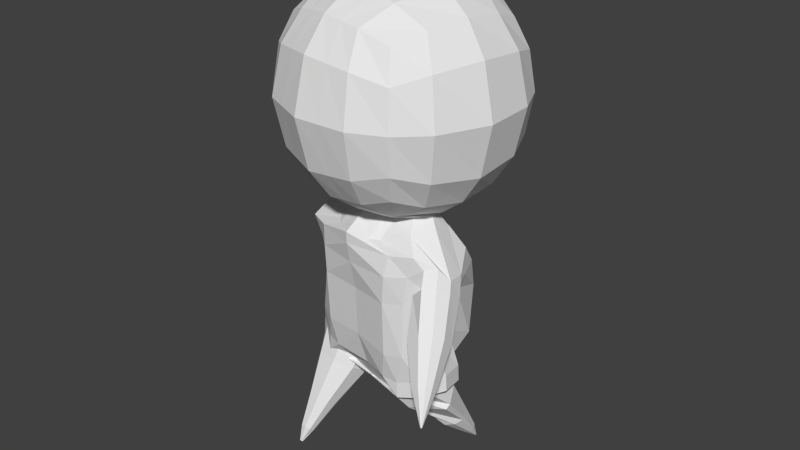 # Source: player2.blend  (saved by Blender 2.71.0; exported with 4.5.12 LTS)
import bpy
from mathutils import Matrix  # noqa: F401  (used for matrix-valued properties, if any)

bpy.ops.wm.read_factory_settings(use_empty=True)
scene = bpy.context.scene
scene.name = 'Scene'

# ---- collections
col_collection_1 = bpy.data.collections.new('Collection 1'); scene.collection.children.link(col_collection_1)

# ---- world
world_world = bpy.data.worlds.new('World'); scene.world = world_world
world_world.color = (0.05088, 0.05088, 0.05088)
world_world.use_sun_shadow = False
world_world.sun_shadow_jitter_overblur = 0.0
world_world.cycles.sampling_method = 'MANUAL'
world_world.cycles.sample_map_resolution = 256

# ---- meshes
me_cylinder_001 = bpy.data.meshes.new('Cylinder.001')
me_cylinder_001.from_pydata([(-0.6433, -0.3148, 1.697), (-0.4194, 0.8178, 1.697), (-0.6433, -0.3148, 2.852), (-0.4194, 0.8178, 2.852), (-0.7934, -0.4154, 2.275), (-0.6567, 0.2763, 2.98), (-0.52, 0.968, 2.275), (-0.6567, 0.2763, 1.57), (-0.9397, 0.3322, 2.275), (-0.3658, -0.741, 2.275), (-0.4203, -0.4485, 2.94), (-0.7466, -0.384, 1.942), (-0.5531, 0.5949, 2.94), (-0.4886, 0.9212, 1.942), (-0.6821, -0.05774, 1.609), (-0.1623, 0.8567, 1.609), (-0.7466, -0.384, 2.607), (-0.4203, -0.4485, 1.609), (-0.6821, -0.05774, 2.94), (-0.4886, 0.9212, 2.607), (-0.5531, 0.5949, 1.609), (-0.1623, 0.8567, 2.94), (-0.5739, -0.6469, 2.275), (-0.8377, 0.3121, 1.83), (-0.8377, 0.3121, 2.719), (-0.924, -0.1243, 2.275), (-0.7515, 0.7484, 2.275), (-0.2289, 1.099, 2.275), (-0.4141, 0.2215, 1.389), (-0.4014, 0.2258, 3.164), (-0.5213, -0.579, 1.868), (-0.6836, 0.6959, 1.868), (-0.4425, -0.1803, 1.462), (-0.5213, -0.579, 2.681), (-0.8412, -0.1015, 1.868), (-0.8412, -0.1015, 2.681), (-0.6836, 0.6959, 2.681), (-0.2061, 1.016, 1.868), (-0.2061, 1.016, 2.681), (-0.2849, 0.6171, 1.462), (-0.2849, 0.6171, 3.087), (-0.4425, -0.1803, 3.087), (-0.496, -0.441, -0.8646), (-0.4015, -0.2571, -0.6452), (-0.5013, -0.4811, -0.8413), (-0.4126, -0.3412, -0.5961), (-0.5375, -0.5039, -0.8226), (-0.4887, -0.389, -0.557), (-0.5835, -0.4961, -0.8197), (-0.5851, -0.3726, -0.5508), (-0.6122, -0.4622, -0.8341), (-0.6454, -0.3016, -0.5811), (-0.6069, -0.4221, -0.8575), (-0.6342, -0.2175, -0.6301), (-0.5706, -0.3993, -0.8761), (-0.5582, -0.1696, -0.6692), (-0.5247, -0.4072, -0.8791), (-0.4618, -0.186, -0.6754), (-0.5615, -0.5244, -0.9752), (-0.5625, -0.5321, -0.9707), (-0.5695, -0.5365, -0.9671), (-0.5784, -0.535, -0.9665), (-0.584, -0.5285, -0.9693), (-0.583, -0.5207, -0.9738), (-0.5759, -0.5163, -0.9774), (-0.5671, -0.5178, -0.978), (-0.2669, 0.009321, -0.3709), (-0.2872, -0.1443, -0.2813), (-0.4262, -0.2317, -0.2099), (-0.6023, -0.2017, -0.1985), (-0.7124, -0.07195, -0.2538), (-0.4171, 0.167, -0.3384), (-0.3035, 0.07535, -0.3559), (-0.3368, -0.02246, -0.3664), (-0.282, 0.02222, -0.1971), (-0.2096, -0.03787, -0.06061), (-0.3773, -0.1292, 0.04711), (-0.5955, -0.1083, 0.04079), (-0.7363, 0.01269, -0.07588), (-0.5007, -0.1931, -0.144), (-0.6737, -0.07335, -0.08251), (-0.7128, 0.1408, -0.05703), (-0.5952, 0.3239, -0.08248), (-0.3896, 0.369, -0.144), (-0.49, -0.193, -0.003636), (-0.6635, -0.07494, 0.0583), (-0.7039, 0.139, 0.0838), (-0.5863, 0.3222, 0.05832), (-0.3808, 0.3672, -0.003215), (-0.5641, -0.1754, 0.2585), (-0.6169, -0.03643, 0.3622), (-0.6011, 0.1858, 0.4209), (-0.5251, 0.3541, 0.4162), (-0.4458, 0.5016, 0.2484), (-0.6428, -0.174, 1.101), (-0.7617, 0.03911, 1.015), (-0.8219, 0.1675, 1.02), (-0.7269, 0.2704, 1.13), (-0.524, 0.3782, 1.153), (-0.3012, -0.2325, 1.211), (-0.5079, -0.1221, 1.275), (-0.545, 0.092, 1.303), (-0.4125, 0.2775, 1.284), (-0.1982, 0.3251, 1.221), (-0.2807, -0.09245, 1.354), (-0.405, -0.01146, 1.387), (-0.4383, 0.1279, 1.386), (-0.3533, 0.2463, 1.35), (-0.2084, 0.2732, 1.296), (-0.584, -0.1595, 0.9431), (-0.4584, 0.4949, 0.9669), (-0.6674, 0.3448, 1.042), (-0.8427, 0.1228, 0.8836), (-0.703, -0.01826, 0.9404), (-0.5407, -0.1531, 0.7074), (-0.4409, 0.54, 0.7194), (-0.649, 0.2897, 0.8716), (-0.6893, 0.1812, 0.8011), (-0.6721, 0.004958, 0.8452), (-0.5002, -0.4377, -0.877), (-0.411, -0.2397, -0.6645), (-0.5611, -0.5312, -0.9825), (-0.2938, 0.04724, -0.3991), (-0.3339, -0.1547, -0.1911), (-0.3133, -0.09677, -0.2045), (-0.3471, -0.2487, -0.00927), (-0.4111, -0.2706, 0.2424), (-0.4514, -0.2716, 1.113), (-0.2298, -0.3065, 1.205), (-0.2036, -0.1505, 1.352), (-0.4316, -0.2891, 0.9367), (-0.4166, -0.2905, 0.6962), (-0.8687, 0.2127, 0.9524), (-0.8119, 0.349, 1.016), (-0.7162, 0.4221, 0.9888), (-0.7759, 0.07076, 0.8094), (-0.6168, 0.3815, 0.8672), (-0.6178, 0.2599, 0.7735), (-0.6692, 0.1099, 0.7493), (-0.9846, 0.3186, 0.6282), (-1.007, 0.3952, 0.6868), (-0.9569, 0.5121, 0.7391), (-0.8606, 0.5779, 0.7171), (-0.9198, 0.2782, 0.5567), (-0.7483, 0.5489, 0.6206), (-0.7313, 0.4513, 0.5348), (-0.7987, 0.3202, 0.5018), (-1.098, 0.535, 0.3556), (-1.11, 0.5779, 0.3884), (-1.082, 0.6433, 0.4176), (-1.028, 0.6801, 0.4053), (-1.061, 0.5124, 0.3156), (-0.9655, 0.6639, 0.3513), (-0.956, 0.6093, 0.3033), (-0.9937, 0.5359, 0.2849), (-1.179, 0.729, 0.1418), (-1.18, 0.732, 0.144), (-1.178, 0.7365, 0.1461), (-1.174, 0.7391, 0.1452), (-1.177, 0.7274, 0.139), (-1.17, 0.738, 0.1415), (-1.169, 0.7342, 0.1381), (-1.172, 0.7291, 0.1368), (-0.261, -0.5003, 2.96), (0.004702, 0.844, 1.589), (-0.261, -0.5003, 1.589), (0.004702, 0.844, 2.96), (-0.0005947, 1.106, 2.275), (-0.1832, 0.1827, 3.216), (-0.3294, -0.6561, 1.849), (-0.2469, -0.2386, 1.423), (-0.3294, -0.6561, 2.7), (0.000706, 1.014, 1.849), (0.000706, 1.014, 2.7), (-0.08183, 0.5965, 1.423), (-0.08183, 0.5965, 3.126), (-0.2469, -0.2386, 3.126), (0.4894, -0.5387, 1.697), (0.7133, 0.5939, 1.697), (0.4894, -0.5387, 2.852), (0.7133, 0.5939, 2.852), (-0.1017, -0.5521, 2.98), (0.59, -0.6889, 2.275), (-0.1017, -0.5521, 1.57), (0.7267, 0.002832, 2.98), (0.8634, 0.6945, 2.275), (0.7267, 0.002832, 1.57), (0.1717, 0.8312, 2.98), (0.1717, 0.8312, 1.57), (-0.1577, -0.8351, 2.275), (1.01, -0.05311, 2.275), (0.2277, 1.114, 2.275), (0.0706, -0.8273, 2.275), (0.035, 0.1396, 3.268), (0.2323, -0.5776, 2.94), (0.5586, -0.6421, 1.942), (0.7521, 0.3369, 2.94), (0.8166, 0.6632, 1.942), (0.6231, -0.3157, 1.609), (0.4903, 0.7277, 1.609), (0.5586, -0.6421, 2.607), (0.2323, -0.5776, 1.609), (0.6231, -0.3157, 2.94), (0.8166, 0.6632, 2.607), (0.7521, 0.3369, 1.609), (0.4903, 0.7277, 2.94), (-0.1375, -0.7331, 1.83), (-0.1375, -0.7331, 2.719), (0.2989, -0.8194, 2.275), (0.9077, -0.03295, 1.83), (0.9077, -0.03295, 2.719), (0.8215, -0.4693, 2.275), (0.994, 0.4034, 2.275), (0.2075, 1.012, 1.83), (0.2075, 1.012, 2.719), (0.6439, 0.926, 2.275), (0.4852, 0.05716, 1.383), (0.1213, 0.5759, 1.385), (-0.05125, -0.2968, 1.385), (0.4714, 0.0533, 3.164), (0.1213, 0.5759, 3.164), (-0.05125, -0.2968, 3.164), (0.2761, -0.7366, 1.868), (0.9112, 0.3806, 1.868), (0.3549, -0.3379, 1.462), (0.2761, -0.7366, 2.681), (0.7536, -0.4168, 1.868), (0.7536, -0.4168, 2.681), (0.9112, 0.3806, 2.681), (0.5913, 0.8581, 1.868), (0.5913, 0.8581, 2.681), (0.5125, 0.4594, 1.462), (0.5125, 0.4594, 3.087), (0.3549, -0.3379, 3.087), (0.5976, 0.4341, -0.8303), (0.6208, 0.2507, -0.5921), (0.5788, 0.4721, -0.8107), (0.5812, 0.3304, -0.551), (0.5357, 0.4898, -0.8078), (0.4908, 0.3675, -0.5448), (0.4935, 0.4768, -0.8231), (0.4023, 0.3402, -0.577), (0.4771, 0.4408, -0.8478), (0.3678, 0.2646, -0.6288), (0.4959, 0.4028, -0.8674), (0.4073, 0.1849, -0.6699), (0.539, 0.3851, -0.8704), (0.4978, 0.1478, -0.6761), (0.5812, 0.3981, -0.855), (0.5862, 0.1751, -0.6439), (0.5708, 0.5153, -0.9574), (0.5671, 0.5227, -0.9536), (0.5588, 0.5261, -0.953), (0.5506, 0.5236, -0.956), (0.5474, 0.5166, -0.9608), (0.5511, 0.5092, -0.9646), (0.5594, 0.5058, -0.9651), (0.5676, 0.5083, -0.9622), (0.6693, -0.01295, -0.2881), (0.597, 0.1326, -0.2131), (0.4318, 0.2003, -0.2017), (0.2702, 0.1505, -0.2605), (0.2071, 0.01238, -0.3552), (0.3111, 0.01448, -0.371), (0.2861, -0.08573, -0.3628), (0.3821, -0.1973, -0.3516), (0.6073, -0.1904, -0.1264), (0.5949, 0.02421, 0.01995), (0.3887, 0.09075, 0.05344), (0.1946, 0.04615, -0.03821), (0.1263, -0.08345, -0.2013), (0.04641, 0.1972, -0.2055), (0.007128, -0.001459, -0.2438), (-0.03212, -0.2001, -0.2055), (0.4038, -0.3719, -0.144), (0.6094, -0.327, -0.08251), (0.7271, -0.1438, -0.05703), (0.6879, 0.07043, -0.0825), (0.5149, 0.1902, -0.144), (0.04641, 0.1972, -0.2055), (-0.009079, -0.1727, -0.2303), (0.3966, -0.3689, -0.003063), (0.6006, -0.3243, 0.05855), (0.7182, -0.1419, 0.08381), (0.679, 0.07216, 0.0583), (0.5061, 0.1919, -0.003215), (0.06199, 0.2761, 0.00732), (-0.005578, -0.2679, -0.02618), (0.4675, -0.387, 0.2676), (0.5568, -0.349, 0.4146), (0.6017, -0.196, 0.438), (0.6056, 0.02285, 0.3823), (0.6174, 0.2914, 0.2484), (0.1099, 0.5302, 0.2583), (-0.05657, -0.3237, 0.2588), (0.5553, -0.3622, 1.185), (0.7257, -0.2815, 1.124), (0.8158, -0.238, 1.03), (0.781, -0.06116, 1.004), (0.6488, 0.1677, 1.095), (0.1074, 0.5059, 1.122), (-0.07437, -0.4138, 1.122), (0.2044, -0.3324, 1.211), (0.4491, -0.268, 1.295), (0.5626, -0.09274, 1.298), (0.5067, 0.1151, 1.27), (0.3244, 0.2331, 1.212), (0.08837, 0.4096, 1.221), (-0.07437, -0.4138, 1.221), (0.2387, -0.1951, 1.354), (0.388, -0.155, 1.388), (0.4739, -0.0317, 1.381), (0.4381, 0.1021, 1.343), (0.311, 0.1706, 1.296), (0.0682, 0.3075, 1.289), (-0.03769, -0.2282, 1.375), (0.5057, -0.376, 1.006), (-0.06877, -0.3854, 0.9441), (0.1232, 0.5856, 0.9443), (0.6273, 0.2827, 0.9306), (0.7517, 0.02188, 0.9551), (0.791, -0.3792, 1.011), (0.6402, -0.3441, 1.099), (0.469, -0.3808, 0.7563), (0.09167, 0.5931, 0.6849), (-0.05931, -0.3376, 0.6953), (0.6254, 0.3212, 0.6903), (0.7123, -0.02547, 0.8377), (0.6956, -0.1924, 0.8073), (0.632, -0.313, 0.9053), (0.599, 0.431, -0.8433), (0.6218, 0.2334, -0.6137), (0.5731, 0.5226, -0.964), (0.6603, -0.05211, -0.3247), (0.3056, -0.3136, -0.1814), (0.3733, -0.2913, -0.1801), (0.2409, -0.3651, -0.009214), (0.2915, -0.4096, 0.2424), (0.3366, -0.3965, 1.143), (0.1102, -0.3737, 1.205), (0.1453, -0.2195, 1.352), (0.3147, -0.4328, 0.9671), (0.2907, -0.4244, 0.7204), (0.8536, -0.293, 0.9644), (0.8484, -0.1646, 0.8695), (0.7746, -0.107, 0.7961), (0.6975, -0.442, 1.007), (0.6499, -0.1659, 0.7527), (0.6007, -0.2896, 0.7888), (0.5976, -0.4222, 0.9086), (0.9064, -0.5676, 0.7371), (0.9597, -0.4942, 0.6975), (0.9532, -0.3869, 0.6119), (0.8726, -0.3484, 0.5338), (0.8182, -0.6237, 0.7344), (0.7362, -0.4061, 0.5049), (0.6761, -0.5127, 0.5515), (0.7005, -0.6148, 0.6601), (0.9951, -0.7532, 0.4345), (1.025, -0.7121, 0.4123), (1.021, -0.6521, 0.3644), (0.9762, -0.6305, 0.3207), (0.9458, -0.7846, 0.4329), (0.8999, -0.6628, 0.3045), (0.8663, -0.7225, 0.3306), (0.88, -0.7796, 0.3914), (1.064, -0.8868, 0.1748), (1.066, -0.884, 0.1732), (1.065, -0.8798, 0.1699), (1.062, -0.8783, 0.1669), (1.06, -0.889, 0.1747), (1.057, -0.8806, 0.1657), (1.055, -0.8847, 0.1676), (1.056, -0.8887, 0.1718), (0.06531, -0.5648, 2.96), (0.331, 0.7795, 1.589), (0.06531, -0.5648, 1.589), (0.331, 0.7795, 2.96), (0.4358, 1.02, 2.275), (0.2532, 0.09643, 3.216), (0.0693, -0.7349, 1.849), (0.1518, -0.3174, 1.423), (0.0693, -0.7349, 2.7), (0.3994, 0.9352, 1.849), (0.3994, 0.9352, 2.7), (0.3169, 0.5177, 1.423), (0.3169, 0.5177, 3.126), (0.1518, -0.3174, 3.126)], [(32, 108), (28, 107), (224, 313), (216, 312)], [(30, 11, 0, 17), (31, 13, 1, 20), (32, 17, 0, 14), (33, 16, 4, 22), (34, 23, 7, 14), (35, 24, 8, 25), (36, 19, 6, 26), (172, 213, 188, 164), (173, 214, 191, 167), (39, 28, 7, 20), (175, 168, 193, 220), (176, 163, 181, 221), (169, 30, 17, 165), (9, 22, 30, 169), (22, 4, 11, 30), (23, 31, 20, 7), (8, 26, 31, 23), (26, 6, 13, 31), (28, 32, 14, 7), (38, 173, 167, 27), (170, 165, 17, 32), (171, 33, 22, 9), (163, 10, 33, 171), (10, 2, 16, 33), (11, 34, 14, 0), (4, 25, 34, 11), (25, 8, 23, 34), (16, 35, 25, 4), (2, 18, 35, 16), (18, 5, 24, 35), (24, 36, 26, 8), (5, 12, 36, 24), (12, 3, 19, 36), (13, 37, 15, 1), (6, 27, 37, 13), (167, 191, 213, 172), (19, 38, 27, 6), (3, 21, 38, 19), (166, 187, 214, 173), (15, 39, 20, 1), (164, 174, 39, 15), (37, 172, 164, 15), (166, 175, 220, 187), (3, 12, 40, 21), (12, 5, 29, 40), (168, 176, 221, 193), (5, 18, 41, 29), (18, 2, 10, 41), (42, 43, 45, 44), (44, 45, 47, 46), (46, 47, 49, 48), (48, 49, 51, 50), (50, 51, 53, 52), (52, 53, 55, 54), (54, 55, 57, 56), (119, 120, 43, 42), (119, 42, 58, 121), (54, 56, 65, 64), (52, 54, 64, 63), (50, 52, 63, 62), (48, 50, 62, 61), (46, 48, 61, 60), (44, 46, 60, 59), (42, 44, 59, 58), (120, 57, 73, 122), (57, 55, 72, 73), (55, 53, 71, 72), (53, 51, 70, 71), (51, 49, 69, 70), (49, 47, 68, 69), (47, 45, 67, 68), (45, 43, 66, 67), (122, 73, 273, 123), (73, 72, 272, 273), (72, 71, 271, 272), (71, 70, 78, 271), (70, 69, 77, 78), (69, 68, 76, 77), (68, 67, 75, 76), (67, 66, 74, 75), (123, 273, 280, 124), (271, 78, 83, 279), (78, 77, 82, 83), (77, 76, 81, 82), (76, 75, 80, 81), (75, 74, 79, 80), (124, 280, 287, 125), (279, 83, 88, 286), (83, 82, 87, 88), (82, 81, 86, 87), (81, 80, 85, 86), (80, 79, 84, 85), (125, 287, 294, 126), (286, 88, 93, 293), (88, 87, 92, 93), (87, 86, 91, 92), (86, 85, 90, 91), (85, 84, 89, 90), (130, 317, 301, 127), (318, 110, 98, 300), (110, 111, 97, 98), (116, 117, 137, 136), (118, 113, 135, 138), (113, 109, 94, 95), (127, 301, 308, 128), (300, 98, 103, 307), (98, 97, 102, 103), (97, 96, 101, 102), (96, 95, 100, 101), (95, 94, 99, 100), (128, 308, 315, 129), (307, 103, 108, 314), (103, 102, 107, 108), (102, 101, 106, 107), (101, 100, 105, 106), (100, 99, 104, 105), (131, 325, 317, 130), (324, 115, 110, 318), (115, 116, 111, 110), (117, 118, 138, 137), (111, 116, 136, 134), (118, 114, 109, 113), (126, 294, 325, 131), (293, 93, 115, 324), (93, 92, 116, 115), (92, 91, 117, 116), (91, 90, 118, 117), (90, 89, 114, 118), (56, 57, 120, 119), (56, 119, 121, 65), (43, 120, 122, 66), (66, 122, 123, 74), (74, 123, 124, 79), (79, 124, 125, 84), (84, 125, 126, 89), (109, 130, 127, 94), (94, 127, 128, 99), (99, 128, 129, 104), (114, 131, 130, 109), (89, 126, 131, 114), (113, 95, 112, 135), (97, 111, 134, 133), (96, 97, 133, 132), (95, 96, 132, 112), (137, 138, 146, 145), (136, 137, 145, 144), (138, 135, 143, 146), (134, 136, 144, 142), (112, 132, 140, 139), (135, 112, 139, 143), (132, 133, 141, 140), (133, 134, 142, 141), (145, 146, 154, 153), (144, 145, 153, 152), (146, 143, 151, 154), (142, 144, 152, 150), (139, 140, 148, 147), (143, 139, 147, 151), (140, 141, 149, 148), (141, 142, 150, 149), (153, 154, 162, 161), (152, 153, 161, 160), (154, 151, 159, 162), (150, 152, 160, 158), (147, 148, 156, 155), (151, 147, 155, 159), (148, 149, 157, 156), (149, 150, 158, 157), (157, 158, 160, 161, 162, 159, 155, 156), (59, 60, 61, 62, 63, 64, 65, 121, 58), (40, 29, 168, 175), (41, 10, 163, 176), (206, 169, 165, 183), (189, 9, 169, 206), (218, 183, 165, 170), (207, 171, 9, 189), (181, 163, 171, 207), (27, 167, 172, 37), (21, 166, 173, 38), (188, 217, 174, 164), (21, 40, 175, 166), (29, 41, 176, 168), (105, 104, 170, 32), (170, 104, 129, 218), (28, 106, 105, 32), (39, 107, 106, 28), (174, 108, 107, 32, 28, 39), (217, 314, 108, 174), (129, 315, 218), (222, 201, 177, 195), (223, 204, 178, 197), (224, 198, 177, 201), (225, 208, 182, 200), (226, 198, 186, 209), (227, 211, 190, 210), (228, 212, 185, 203), (383, 375, 188, 213), (384, 378, 191, 214), (231, 204, 186, 216), (386, 220, 193, 379), (387, 221, 181, 374), (380, 376, 201, 222), (192, 380, 222, 208), (208, 222, 195, 182), (209, 186, 204, 223), (190, 209, 223, 212), (212, 223, 197, 185), (216, 186, 198, 224), (230, 215, 378, 384), (381, 224, 201, 376), (382, 192, 208, 225), (374, 382, 225, 194), (194, 225, 200, 179), (195, 177, 198, 226), (182, 195, 226, 211), (211, 226, 209, 190), (200, 182, 211, 227), (179, 200, 227, 202), (202, 227, 210, 184), (210, 190, 212, 228), (184, 210, 228, 196), (196, 228, 203, 180), (197, 178, 199, 229), (185, 197, 229, 215), (378, 383, 213, 191), (203, 185, 215, 230), (180, 203, 230, 205), (377, 384, 214, 187), (199, 178, 204, 231), (375, 199, 231, 385), (229, 199, 375, 383), (377, 187, 220, 386), (180, 205, 232, 196), (196, 232, 219, 184), (379, 193, 221, 387), (184, 219, 233, 202), (202, 233, 194, 179), (234, 236, 237, 235), (236, 238, 239, 237), (238, 240, 241, 239), (240, 242, 243, 241), (242, 244, 245, 243), (244, 246, 247, 245), (246, 248, 249, 247), (330, 234, 235, 331), (330, 332, 250, 234), (246, 256, 257, 248), (244, 255, 256, 246), (242, 254, 255, 244), (240, 253, 254, 242), (238, 252, 253, 240), (236, 251, 252, 238), (234, 250, 251, 236), (331, 333, 265, 249), (249, 265, 264, 247), (247, 264, 263, 245), (245, 263, 262, 243), (243, 262, 261, 241), (241, 261, 260, 239), (239, 260, 259, 237), (237, 259, 258, 235), (333, 334, 273, 265), (265, 273, 272, 264), (264, 272, 271, 263), (263, 271, 270, 262), (262, 270, 269, 261), (261, 269, 268, 260), (260, 268, 267, 259), (259, 267, 266, 258), (334, 335, 280, 273), (271, 279, 278, 270), (270, 278, 277, 269), (269, 277, 276, 268), (268, 276, 275, 267), (267, 275, 274, 266), (335, 336, 287, 280), (279, 286, 285, 278), (278, 285, 284, 277), (277, 284, 283, 276), (276, 283, 282, 275), (275, 282, 281, 274), (336, 337, 294, 287), (286, 293, 292, 285), (285, 292, 291, 284), (284, 291, 290, 283), (283, 290, 289, 282), (282, 289, 288, 281), (341, 338, 301, 317), (318, 300, 299, 319), (319, 299, 298, 320), (327, 347, 348, 328), (329, 349, 346, 322), (322, 296, 295, 316), (338, 339, 308, 301), (300, 307, 306, 299), (299, 306, 305, 298), (298, 305, 304, 297), (297, 304, 303, 296), (296, 303, 302, 295), (339, 340, 315, 308), (307, 314, 313, 306), (306, 313, 312, 305), (305, 312, 311, 304), (304, 311, 310, 303), (303, 310, 309, 302), (342, 341, 317, 325), (324, 318, 319, 326), (326, 319, 320, 327), (328, 348, 349, 329), (320, 345, 347, 327), (329, 322, 316, 323), (337, 342, 325, 294), (293, 324, 326, 292), (292, 326, 327, 291), (291, 327, 328, 290), (290, 328, 329, 289), (289, 329, 323, 288), (248, 330, 331, 249), (248, 257, 332, 330), (235, 258, 333, 331), (258, 266, 334, 333), (266, 274, 335, 334), (274, 281, 336, 335), (281, 288, 337, 336), (316, 295, 338, 341), (295, 302, 339, 338), (302, 309, 340, 339), (323, 316, 341, 342), (288, 323, 342, 337), (322, 346, 321, 296), (298, 344, 345, 320), (297, 343, 344, 298), (296, 321, 343, 297), (348, 356, 357, 349), (347, 355, 356, 348), (349, 357, 354, 346), (345, 353, 355, 347), (321, 350, 351, 343), (346, 354, 350, 321), (343, 351, 352, 344), (344, 352, 353, 345), (356, 364, 365, 357), (355, 363, 364, 356), (357, 365, 362, 354), (353, 361, 363, 355), (350, 358, 359, 351), (354, 362, 358, 350), (351, 359, 360, 352), (352, 360, 361, 353), (364, 372, 373, 365), (363, 371, 372, 364), (365, 373, 370, 362), (361, 369, 371, 363), (358, 366, 367, 359), (362, 370, 366, 358), (359, 367, 368, 360), (360, 368, 369, 361), (368, 367, 366, 370, 373, 372, 371, 369), (251, 250, 332, 257, 256, 255, 254, 253, 252), (232, 386, 379, 219), (233, 387, 374, 194), (206, 183, 376, 380), (189, 206, 380, 192), (218, 381, 376, 183), (207, 189, 192, 382), (181, 207, 382, 374), (215, 229, 383, 378), (205, 230, 384, 377), (188, 375, 385, 217), (205, 377, 386, 232), (219, 379, 387, 233), (310, 224, 381, 309), (381, 218, 340, 309), (216, 224, 310, 311), (231, 216, 311, 312), (385, 231, 216, 224, 312, 313), (217, 385, 313, 314), (340, 218, 315)])
me_cylinder_001.use_remesh_preserve_volume = False
me_cylinder_001.use_remesh_preserve_attributes = False
me_cylinder_001.use_mirror_vertex_groups = False
me_cylinder_001.update()
arm_armature = bpy.data.armatures.new('Armature')  # bones are not reproduced

# ---- objects
ob_armature = bpy.data.objects.new('Armature', arm_armature)
ob_cylinder = bpy.data.objects.new('Cylinder', me_cylinder_001)

# ---- transforms, parenting, visibility, modifiers, constraints
ob_armature.location = (0.0, 0.0, 0.0)
ob_armature.show_in_front = True
ob_armature.lineart.crease_threshold = 0.0
ob_cylinder.parent = ob_armature
ob_cylinder.location = (0.0, 0.0, 0.0)
ob_cylinder.lineart.crease_threshold = 0.0
_vg = ob_cylinder.vertex_groups.new(name='base')
for _i, _w in zip([79, 84, 85, 89, 90, 114, 124, 125, 126, 131, 274, 280, 281, 282, 287, 288, 289, 294, 317, 323, 325, 335, 336, 337, 342], [0.4537, 0.6233, 0.1413, 0.354, 0.07711, 0.02154, 0.2492, 0.4878, 0.5956, 0.07842, 0.4537, 0.126, 0.6233, 0.1413, 0.309, 0.354, 0.07711, 1.0, 0.05509, 0.02154, 0.1729, 0.2492, 0.4878, 0.5956, 0.07842]): _vg.add([_i], _w, 'REPLACE')
_vg = ob_cylinder.vertex_groups.new(name='stomach')
for _i, _w in zip([28, 39, 43, 45, 66, 67, 68, 69, 70, 71, 72, 73, 74, 75, 76, 77, 78, 79, 80, 81, 82, 83, 84, 85, 86, 87, 88, 89, 90, 91, 92, 93, 97, 98, 101, 102, 103, 107, 108, 109, 110, 111, 114, 115, 116, 117, 118, 122, 123, 124, 125, 126, 130, 131, 133, 134, 136, 137, 174, 216, 217, 231, 235, 237, 258, 259, 260, 261, 262, 263, 264, 265, 266, 267, 268, 269, 270, 271, 272, 273, 274, 275, 276, 277, 278, 279, 280, 281, 282, 283, 284, 285, 286, 287, 288, 289, 290, 291, 292, 293, 294, 298, 299, 300, 304, 305, 306, 307, 312, 313, 314, 316, 317, 318, 319, 320, 323, 324, 325, 326, 327, 328, 329, 333, 334, 335, 336, 337, 341, 342, 344, 345, 347, 348, 385], [0.0, 0.0, 0.0, 0.0, 0.0, 0.0, 0.0, 0.0, 0.0, 0.0, 0.0, 0.0, 0.0, 0.0, 0.0, 0.0, 0.0, 6.256e-11, 9.582e-11, 3.285e-08, 0.0008936, 0.01107, 4.761e-12, 1.925e-15, 4.712e-17, 1.488e-08, 5.237e-06, 0.0, 9.624e-19, 2.053e-17, 1.645e-15, 7.323e-18, 0.0, 0.01786, 0.0, 0.0, 0.01188, 0.0, 0.0, 0.0, 0.009101, 0.0, 0.004555, 1.265e-09, 0.003987, 0.0, 0.0, 0.0, 0.0, 0.002995, 1.062e-05, 1.853e-17, 0.0, 0.0005706, 0.0, 0.0, 0.0, 0.0, 0.0, 0.0, 0.0, 0.0, 0.0, 0.0, 0.0, 0.0, 0.0, 0.0, 0.0, 0.0, 0.0, 0.0, 0.0, 0.0, 0.0, 0.0, 0.0, 0.0, 0.0, 0.0, 6.256e-11, 9.582e-11, 3.285e-08, 0.0008936, 0.01107, 0.01721, 0.0, 4.761e-12, 1.925e-15, 4.712e-17, 1.488e-08, 5.237e-06, 6.616e-06, 0.0, 0.0, 9.624e-19, 2.053e-17, 1.645e-15, 7.323e-18, 2.192e-15, 0.0, 0.0, 0.01786, 0.02905, 0.0, 0.0, 0.01188, 0.0537, 0.0, 0.0, 0.033, 0.0, 0.0, 9.675e-05, 0.009101, 0.0, 0.004555, 6.606e-12, 0.0, 1.265e-09, 0.003987, 0.0, 0.0, 0.0, 0.0, 0.002995, 1.062e-05, 1.853e-17, 0.0, 0.0005706, 0.0, 0.0, 0.0, 0.0, 0.0]): _vg.add([_i], _w, 'REPLACE')
_vg = ob_cylinder.vertex_groups.new(name='chest')
for _i, _w in zip([89, 90, 91, 92, 93, 94, 98, 99, 100, 103, 104, 108, 109, 110, 114, 115, 116, 118, 126, 127, 128, 129, 130, 131, 170, 217, 218, 286, 288, 289, 290, 291, 292, 293, 295, 299, 300, 301, 302, 303, 306, 307, 308, 309, 313, 314, 315, 316, 317, 318, 319, 323, 324, 325, 326, 327, 329, 337, 338, 339, 340, 341, 342, 381], [0.218, 0.1689, 0.06439, 0.1322, 0.3655, 0.03778, 0.009428, 0.1545, 0.03433, 0.04821, 0.03132, 0.003742, 0.08689, 0.1324, 0.214, 0.435, 0.03317, 0.02911, 0.1996, 0.1542, 0.3024, 0.05934, 0.243, 0.5299, 0.01442, 0.01374, 0.05851, 0.008134, 0.218, 0.1689, 0.06439, 0.1322, 0.3655, 0.2685, 0.03778, 0.009428, 0.2275, 0.6012, 0.1545, 0.03433, 0.04821, 0.1246, 0.4955, 0.03132, 0.003742, 0.0678, 0.08678, 0.08689, 0.7178, 0.4038, 0.1324, 0.214, 0.5323, 0.7419, 0.435, 0.03317, 0.02911, 0.1996, 0.1542, 0.3024, 0.05934, 0.243, 0.5299, 0.01442]): _vg.add([_i], _w, 'REPLACE')
_vg = ob_cylinder.vertex_groups.new(name='neck')
for _i, _w in zip([0, 1, 6, 7, 13, 14, 15, 17, 20, 23, 26, 27, 28, 30, 31, 32, 34, 37, 39, 94, 99, 100, 101, 102, 103, 104, 105, 106, 107, 108, 127, 128, 129, 130, 164, 165, 167, 169, 170, 172, 174, 177, 178, 183, 185, 186, 188, 191, 197, 198, 199, 201, 204, 206, 209, 212, 213, 215, 216, 217, 218, 222, 223, 224, 226, 229, 231, 295, 300, 301, 302, 303, 304, 305, 306, 307, 308, 309, 310, 311, 312, 313, 314, 315, 317, 318, 324, 338, 339, 340, 341, 375, 376, 378, 380, 381, 383, 385], [0.03556, 0.1086, 0.01493, 0.07119, 0.06037, 0.04999, 0.1535, 0.06949, 0.1296, 0.03388, 0.00627, 0.02438, 0.1293, 0.01691, 0.06208, 0.07863, 0.007435, 0.0793, 0.296, 0.004541, 0.1676, 0.06182, 0.003009, 0.06932, 0.08762, 0.2045, 0.09399, 0.09398, 0.1766, 0.1461, 0.1021, 0.2684, 0.4655, 0.04081, 0.1608, 0.09806, 0.02935, 0.03374, 0.2143, 0.08469, 0.3019, 0.03556, 0.1086, 0.1272, 0.01493, 0.07119, 0.1623, 0.03459, 0.06037, 0.04999, 0.1535, 0.06949, 0.1296, 0.05069, 0.03388, 0.00627, 0.08914, 0.02438, 0.1293, 0.2737, 0.3743, 0.01691, 0.06208, 0.07863, 0.007435, 0.0793, 0.296, 0.004541, 0.1245, 0.1876, 0.1676, 0.06182, 0.003009, 0.06932, 0.08762, 0.1958, 0.2983, 0.2045, 0.09399, 0.09398, 0.1766, 0.1461, 0.3093, 0.553, 0.08394, 0.08551, 0.01336, 0.1021, 0.2684, 0.4655, 0.04081, 0.1608, 0.09806, 0.02935, 0.03374, 0.2143, 0.08469, 0.3019]): _vg.add([_i], _w, 'REPLACE')
_vg = ob_cylinder.vertex_groups.new(name='head')
for _i, _w in zip([0, 1, 2, 3, 4, 5, 6, 7, 8, 9, 10, 11, 12, 13, 14, 15, 16, 17, 18, 19, 20, 21, 22, 23, 24, 25, 26, 27, 28, 29, 30, 31, 32, 33, 34, 35, 36, 37, 38, 39, 40, 41, 99, 100, 101, 102, 103, 104, 105, 106, 107, 108, 128, 129, 163, 164, 165, 166, 167, 168, 169, 170, 171, 172, 173, 174, 175, 176, 177, 178, 179, 180, 181, 182, 183, 184, 185, 186, 187, 188, 189, 190, 191, 192, 193, 194, 195, 196, 197, 198, 199, 200, 201, 202, 203, 204, 205, 206, 207, 208, 209, 210, 211, 212, 213, 214, 215, 216, 217, 218, 219, 220, 221, 222, 223, 224, 225, 226, 227, 228, 229, 230, 231, 232, 233, 300, 301, 302, 303, 304, 305, 306, 307, 308, 309, 310, 311, 312, 313, 314, 315, 318, 339, 340, 374, 375, 376, 377, 378, 379, 380, 381, 382, 383, 384, 385, 386, 387], [0.8436, 0.8444, 0.9873, 0.9801, 0.9603, 0.9886, 0.947, 0.6848, 0.947, 0.9623, 0.9912, 0.9202, 0.9852, 0.906, 0.7762, 0.8042, 0.9788, 0.8175, 0.9891, 0.9689, 0.7958, 0.9826, 0.9625, 0.8635, 0.9781, 0.9547, 0.9474, 0.9438, 0.1812, 0.9947, 0.9122, 0.8887, 0.6141, 0.9832, 0.8927, 0.9798, 0.9742, 0.8882, 0.9709, 0.704, 0.9895, 0.9943, 0.05398, 0.04908, 0.009626, 0.05852, 0.07692, 0.2158, 0.2458, 0.08632, 0.1438, 0.1451, 0.04868, 0.2118, 0.9922, 0.8066, 0.803, 0.9831, 0.9403, 0.9976, 0.9071, 0.5688, 0.9842, 0.8751, 0.9707, 0.5977, 0.9911, 0.9962, 0.8436, 0.8444, 0.9873, 0.9801, 0.9921, 0.9603, 0.7792, 0.9886, 0.947, 0.6848, 0.9828, 0.7885, 0.9597, 0.947, 0.936, 0.9623, 0.9985, 0.9912, 0.9202, 0.9852, 0.906, 0.7762, 0.8042, 0.9788, 0.8175, 0.9891, 0.9689, 0.7958, 0.9826, 0.8982, 0.9837, 0.9625, 0.8635, 0.9781, 0.9547, 0.9474, 0.8642, 0.9695, 0.9438, 0.1812, 0.5535, 0.4633, 0.9947, 0.9914, 0.9967, 0.9122, 0.8887, 0.6141, 0.9832, 0.8927, 0.9798, 0.9742, 0.8882, 0.9709, 0.704, 0.9895, 0.9943, 0.08777, 0.01558, 0.05398, 0.04908, 0.009626, 0.05852, 0.07692, 0.1331, 0.0517, 0.2158, 0.2458, 0.08632, 0.1438, 0.1451, 0.2076, 0.2514, 0.05418, 0.04868, 0.2118, 0.9922, 0.8066, 0.803, 0.9831, 0.9403, 0.9976, 0.9071, 0.5688, 0.9842, 0.8751, 0.9707, 0.5977, 0.9911, 0.9962]): _vg.add([_i], _w, 'REPLACE')
_vg = ob_cylinder.vertex_groups.new(name='collar.r')
for _i, _w in zip([103, 108, 177, 178, 183, 186, 188, 190, 195, 198, 201, 204, 206, 209, 211, 216, 217, 218, 222, 223, 224, 226, 275, 276, 277, 282, 283, 284, 288, 289, 290, 291, 292, 293, 295, 296, 298, 299, 300, 301, 302, 303, 304, 305, 306, 307, 308, 309, 310, 311, 312, 313, 314, 315, 316, 317, 318, 319, 320, 322, 323, 324, 325, 326, 327, 328, 329, 337, 338, 339, 340, 341, 342, 344, 345, 346, 347, 348, 349, 375, 376, 380, 381, 385], [0.05102, 0.006383, 0.1001, 0.009318, 0.03556, 0.2172, 0.02462, 0.007258, 0.04579, 0.1548, 0.09656, 0.05612, 0.01621, 0.08257, 0.00425, 0.6568, 0.07956, 0.05112, 0.04267, 0.02681, 0.2748, 0.06929, 1.0, 0.9999, 0.3567, 0.8558, 0.9995, 0.617, 0.4027, 0.5506, 0.6552, 0.6419, 0.3612, 0.0624, 0.6555, 0.1213, 0.1812, 0.7934, 0.2656, 0.07694, 0.6239, 0.736, 0.8705, 0.8145, 0.7002, 0.2464, 0.07948, 0.5184, 0.6324, 0.7698, 0.6512, 0.6987, 0.1911, 0.05411, 0.6895, 0.07158, 0.2116, 0.7732, 0.6056, 0.2162, 0.5858, 0.143, 0.04261, 0.4996, 0.7203, 0.6368, 0.6265, 0.1893, 0.6111, 0.3925, 0.2588, 0.629, 0.3306, 0.02257, 0.1075, 0.04871, 0.1612, 0.1936, 0.1395, 0.03267, 0.08014, 0.03449, 0.1792, 0.1004]): _vg.add([_i], _w, 'REPLACE')
_vg = ob_cylinder.vertex_groups.new(name='upperarm.r')
for _i, _w in zip([216, 288, 289, 290, 291, 295, 296, 297, 298, 299, 303, 304, 305, 306, 310, 311, 312, 316, 319, 320, 321, 322, 323, 326, 327, 328, 329, 338, 341, 342, 343, 344, 345, 346, 347, 348, 349, 350, 351, 352, 353, 354, 355, 356, 357, 360, 361], [0.03265, 0.02463, 0.1846, 0.2785, 0.2259, 0.3022, 0.8787, 1.0, 0.8188, 0.1793, 0.1188, 0.1169, 0.05763, 0.02415, 0.02779, 0.04988, 0.02844, 0.2044, 0.08519, 0.3944, 0.9777, 0.7437, 0.1406, 0.06541, 0.2421, 0.3464, 0.3189, 0.08684, 0.07432, 0.06012, 1.0, 0.9774, 0.8925, 0.9299, 0.8122, 0.7863, 0.8417, 0.9703, 0.9835, 0.9435, 0.8738, 0.899, 0.614, 0.7852, 0.5961, 0.00261, 0.008156]): _vg.add([_i], _w, 'REPLACE')
_vg = ob_cylinder.vertex_groups.new(name='lowerarm.r')
for _i, _w in zip([347, 348, 349, 350, 351, 352, 353, 354, 355, 356, 357, 358, 359, 360, 361, 362, 363, 364, 365, 366, 367, 368, 369, 370, 371, 372, 373], [0.02664, 0.02016, 0.01872, 0.02966, 0.01648, 0.05648, 0.1262, 0.101, 0.386, 0.2148, 0.4039, 1.0, 1.0, 0.9974, 0.9918, 1.0, 1.0, 1.0, 1.0, 1.0, 1.0, 1.0, 1.0, 1.0, 1.0, 1.0, 1.0]): _vg.add([_i], _w, 'REPLACE')
_vg = ob_cylinder.vertex_groups.new(name='collar.l')
for _i, _w in zip([0, 1, 7, 8, 11, 14, 17, 20, 23, 25, 28, 30, 31, 32, 34, 80, 81, 82, 85, 86, 87, 89, 90, 91, 92, 93, 94, 95, 97, 98, 99, 100, 101, 102, 103, 104, 105, 106, 107, 108, 109, 110, 111, 113, 114, 115, 116, 117, 118, 126, 127, 128, 129, 130, 131, 133, 134, 135, 136, 137, 138, 164, 165, 169, 170, 174, 183, 188, 206, 217, 218, 293, 300, 301, 306, 307, 308, 313, 314, 315, 317, 318, 324, 325], [0.1001, 0.009318, 0.2172, 0.007258, 0.04579, 0.1548, 0.09656, 0.05612, 0.08257, 0.00425, 0.6568, 0.04267, 0.02681, 0.2748, 0.06929, 1.0, 0.9999, 0.3567, 0.8558, 0.9995, 0.617, 0.4027, 0.5506, 0.6552, 0.6419, 0.3612, 0.6555, 0.1213, 0.1812, 0.7934, 0.6239, 0.736, 0.8705, 0.8145, 0.7002, 0.5184, 0.6324, 0.7698, 0.6512, 0.6987, 0.6895, 0.7732, 0.6056, 0.2162, 0.5858, 0.4996, 0.7203, 0.6368, 0.6265, 0.1893, 0.6111, 0.3925, 0.2588, 0.629, 0.3306, 0.02257, 0.1075, 0.04871, 0.1612, 0.1936, 0.1395, 0.03267, 0.08014, 0.03449, 0.1792, 0.1004, 0.03556, 0.02462, 0.01621, 0.07956, 0.05112, 0.0624, 0.2656, 0.07694, 0.05102, 0.2464, 0.07948, 0.006383, 0.1911, 0.05411, 0.07158, 0.2116, 0.143, 0.04261]): _vg.add([_i], _w, 'REPLACE')
_vg = ob_cylinder.vertex_groups.new(name='upperarm.l')
for _i, _w in zip([28, 89, 90, 91, 92, 94, 95, 96, 97, 98, 100, 101, 102, 103, 105, 106, 107, 109, 110, 111, 112, 113, 114, 115, 116, 117, 118, 127, 130, 131, 132, 133, 134, 135, 136, 137, 138, 139, 140, 141, 142, 143, 144, 145, 146, 149, 150], [0.03265, 0.02463, 0.1846, 0.2785, 0.2259, 0.3022, 0.8787, 1.0, 0.8188, 0.1793, 0.1188, 0.1169, 0.05763, 0.02415, 0.02779, 0.04988, 0.02844, 0.2044, 0.08519, 0.3944, 0.9777, 0.7437, 0.1406, 0.06541, 0.2421, 0.3464, 0.3189, 0.08684, 0.07432, 0.06012, 1.0, 0.9774, 0.8925, 0.9299, 0.8122, 0.7863, 0.8417, 0.9703, 0.9835, 0.9435, 0.8738, 0.899, 0.614, 0.7852, 0.5961, 0.00261, 0.008156]): _vg.add([_i], _w, 'REPLACE')
_vg = ob_cylinder.vertex_groups.new(name='lowerarm.l')
for _i, _w in zip([136, 137, 138, 139, 140, 141, 142, 143, 144, 145, 146, 147, 148, 149, 150, 151, 152, 153, 154, 155, 156, 157, 158, 159, 160, 161, 162], [0.02664, 0.02016, 0.01872, 0.02966, 0.01648, 0.05648, 0.1262, 0.101, 0.386, 0.2148, 0.4039, 1.0, 1.0, 0.9974, 0.9918, 1.0, 1.0, 1.0, 1.0, 1.0, 1.0, 1.0, 1.0, 1.0, 1.0, 1.0, 1.0]): _vg.add([_i], _w, 'REPLACE')
_vg = ob_cylinder.vertex_groups.new(name='pelvis')
for _i, _w in zip([71, 72, 73, 74, 79, 82, 83, 84, 87, 88, 93, 123, 124, 125, 126, 263, 264, 265, 266, 271, 272, 273, 274, 277, 278, 279, 280, 281, 284, 285, 286, 287, 292, 293, 318, 324, 334, 335, 336, 337], [0.6246, 0.7422, 0.6588, 0.2948, 0.5463, 0.6421, 0.9889, 0.3714, 0.3827, 1.0, 0.2733, 0.8813, 0.4777, 0.5117, 0.01535, 0.6246, 0.7422, 0.6588, 0.2948, 1.0, 1.0, 0.9998, 0.5463, 0.6421, 0.9889, 0.9828, 0.7333, 0.3714, 0.3827, 1.0, 0.9919, 0.5303, 0.2733, 0.6027, 0.03317, 0.1179, 0.8813, 0.4777, 0.5117, 0.01535]): _vg.add([_i], _w, 'REPLACE')
_vg = ob_cylinder.vertex_groups.new(name='thigh.r')
for _i, _w in zip([28, 39, 42, 43, 44, 45, 46, 47, 48, 49, 50, 51, 52, 53, 54, 55, 56, 57, 58, 59, 60, 61, 62, 63, 64, 65, 66, 67, 68, 69, 70, 71, 72, 73, 74, 75, 76, 77, 78, 79, 80, 81, 82, 83, 84, 85, 86, 87, 88, 89, 90, 91, 92, 93, 94, 95, 96, 97, 98, 99, 100, 101, 102, 103, 105, 106, 107, 108, 110, 111, 114, 115, 116, 117, 118, 119, 120, 121, 122, 123, 124, 125, 126, 131, 132, 133, 134, 136, 137, 138, 139, 140, 141, 142, 143, 144, 145, 146, 147, 148, 149, 150, 151, 152, 153, 154, 155, 156, 157, 158, 159, 160, 161, 162, 164, 174, 188, 216, 217, 234, 235, 236, 237, 238, 239, 240, 241, 243, 244, 245, 246, 247, 248, 249, 250, 251, 252, 253, 255, 256, 257, 258, 259, 260, 261, 262, 263, 264, 265, 266, 267, 268, 269, 270, 271, 272, 273, 274, 275, 276, 277, 278, 279, 280, 281, 282, 283, 284, 285, 286, 287, 288, 289, 290, 291, 292, 293, 294, 295, 296, 297, 298, 299, 300, 302, 303, 304, 305, 306, 307, 310, 311, 312, 313, 314, 316, 318, 319, 320, 323, 324, 326, 327, 328, 329, 330, 331, 332, 333, 334, 335, 336, 337, 341, 342, 343, 344, 345, 347, 348, 352, 353, 355], [0.0, 0.0, 0.0, 0.0, 0.0, 0.0, 0.0, 0.0, 0.0, 0.0, 0.0, 0.0, 0.0, 0.0, 0.0, 0.0, 0.0, 0.0, 0.0, 0.0, 0.0, 0.0, 0.0, 0.0, 0.0, 0.0, 6.886e-30, 2.757e-30, 0.0, 0.0, 0.0, 2.576e-41, 1.036e-36, 0.0, 0.0, 0.0, 0.0, 0.0, 0.0, 6.73e-39, 0.0, 0.0, 0.0, 0.0, 0.0, 0.0, 0.0, 0.0, 0.0, 0.0, 0.0, 0.0, 0.0, 0.0, 0.0, 0.0, 0.0, 0.0, 0.0, 0.0, 0.0, 0.0, 0.0, 0.0, 0.0, 0.0, 0.0, 0.0, 0.0, 0.0, 0.0, 0.0, 0.0, 0.0, 0.0, 0.0, 0.0, 0.0, 2.831e-38, 0.0, 0.0, 0.0, 0.0, 0.0, 0.0, 0.0, 0.0, 0.0, 0.0, 0.0, 0.0, 0.0, 0.0, 0.0, 0.0, 0.0, 0.0, 0.0, 0.0, 0.0, 0.0, 0.0, 0.0, 0.0, 0.0, 0.0, 0.0, 0.0, 0.0, 0.0, 0.0, 0.0, 0.0, 0.0, 0.0, 0.0, 0.0, 0.0, 0.0, 0.0, 4.327e-05, 0.0, 1.204e-05, 0.0, 5.214e-06, 0.0, 7.657e-06, 0.0002315, 0.0, 0.0002685, 0.0, 0.0001645, 0.0, 5.018e-05, 0.0, 0.0, 0.0, 0.0, 0.0, 0.0, 0.0, 2.778e-11, 3.088e-10, 5.199e-12, 1.189e-11, 6.58e-07, 4.722e-08, 8.002e-08, 6.071e-09, 5.938e-10, 1.68e-09, 4.249e-09, 1.079e-11, 6.554e-09, 1.221e-11, 2.874e-08, 7.96e-05, 1.441e-08, 7.737e-09, 7.536e-05, 0.000268, 6.533e-08, 5.174e-12, 0.07035, 0.005312, 0.002841, 0.0004615, 0.0003123, 1.021e-08, 6.9e-09, 0.08036, 0.0007513, 0.01877, 0.001831, 0.0, 1.829e-06, 0.002037, 0.0, 0.0, 0.0, 0.0, 0.0, 0.0, 0.0, 0.0, 0.0, 0.0, 0.0, 0.0, 0.0, 0.0, 0.0, 0.0, 0.0, 0.0, 0.01923, 0.0, 5.709e-05, 0.0, 0.03353, 0.02519, 1.889e-06, 0.0004455, 0.0168, 0.02542, 0.0, 3.091e-06, 0.0, 3.034e-11, 2.726e-08, 0.2701, 0.0005276, 7.125e-05, 0.01286, 0.0003414, 0.0, 0.0, 0.0, 0.0, 0.0, 0.0, 0.0, 0.0]): _vg.add([_i], _w, 'REPLACE')
_vg = ob_cylinder.vertex_groups.new(name='lowerleg.r')
for _i, _w in zip([234, 235, 236, 237, 238, 239, 240, 241, 242, 243, 244, 245, 246, 247, 248, 249, 250, 251, 252, 253, 254, 255, 256, 257, 258, 259, 260, 261, 262, 263, 264, 265, 266, 267, 268, 269, 270, 330, 331, 332, 333, 334], [1.0, 1.0, 1.0, 1.0, 1.0, 1.0, 1.0, 1.0, 1.0, 0.9998, 1.0, 0.9997, 1.0, 0.9998, 1.0, 0.9999, 1.0, 1.0, 1.0, 1.0, 1.0, 1.0, 1.0, 1.0, 1.0, 1.0, 1.0, 1.0, 1.0, 0.3754, 0.2578, 0.3412, 0.7052, 1.0, 1.0, 1.0, 1.0, 1.0, 1.0, 1.0, 1.0, 0.1187]): _vg.add([_i], _w, 'REPLACE')
_vg = ob_cylinder.vertex_groups.new(name='thigh.l')
for _i, _w in zip([28, 42, 43, 44, 45, 46, 47, 48, 49, 51, 52, 53, 54, 55, 56, 57, 58, 59, 60, 61, 63, 64, 65, 66, 67, 68, 69, 70, 71, 72, 73, 74, 75, 76, 77, 78, 79, 80, 81, 82, 83, 84, 85, 86, 87, 88, 89, 90, 91, 92, 93, 94, 95, 96, 97, 98, 99, 100, 101, 102, 103, 105, 106, 107, 108, 109, 110, 111, 114, 115, 116, 117, 118, 119, 120, 121, 122, 123, 124, 125, 126, 130, 131, 132, 133, 134, 136, 137, 141, 142, 144, 188, 216, 217, 231, 234, 235, 236, 237, 238, 239, 240, 241, 242, 243, 244, 245, 246, 247, 248, 249, 250, 251, 252, 253, 254, 255, 256, 257, 258, 259, 260, 261, 262, 263, 264, 265, 266, 267, 268, 269, 270, 271, 272, 273, 274, 275, 276, 277, 278, 279, 280, 281, 282, 283, 284, 285, 286, 287, 288, 289, 290, 291, 292, 293, 294, 295, 296, 297, 298, 299, 300, 302, 303, 304, 305, 306, 307, 310, 311, 312, 313, 314, 318, 319, 320, 323, 324, 326, 327, 328, 329, 330, 331, 332, 333, 334, 335, 336, 337, 342, 343, 344, 345, 347, 348, 349, 350, 351, 352, 353, 354, 355, 356, 357, 358, 359, 360, 361, 362, 363, 364, 365, 366, 367, 368, 369, 370, 371, 372, 373, 375, 385], [0.0, 0.0, 4.327e-05, 0.0, 1.204e-05, 0.0, 5.214e-06, 0.0, 7.657e-06, 0.0002315, 0.0, 0.0002685, 0.0, 0.0001645, 0.0, 5.018e-05, 0.0, 0.0, 0.0, 0.0, 0.0, 0.0, 0.0, 2.778e-11, 3.088e-10, 5.199e-12, 1.189e-11, 6.58e-07, 4.722e-08, 8.002e-08, 6.071e-09, 5.938e-10, 1.68e-09, 4.249e-09, 1.079e-11, 6.554e-09, 1.441e-08, 7.737e-09, 7.536e-05, 0.000268, 6.533e-08, 0.005312, 0.002841, 0.0004615, 0.0003123, 1.021e-08, 0.0007513, 0.01877, 0.001831, 0.0, 1.829e-06, 0.0, 0.0, 0.0, 0.0, 0.0, 0.0, 0.0, 0.0, 0.0, 0.0, 0.0, 0.0, 0.0, 0.0, 0.01923, 5.709e-05, 0.0, 0.03353, 1.889e-06, 0.0004455, 0.0168, 0.02542, 0.0, 3.091e-06, 0.0, 3.034e-11, 2.726e-08, 0.2701, 0.0005276, 7.125e-05, 0.01286, 0.0003414, 0.0, 0.0, 0.0, 0.0, 0.0, 0.0, 0.0, 0.0, 0.0, 0.0, 0.0, 0.0, 0.0, 0.0, 0.0, 0.0, 0.0, 0.0, 0.0, 0.0, 0.0, 0.0, 0.0, 0.0, 0.0, 0.0, 0.0, 0.0, 0.0, 0.0, 0.0, 0.0, 0.0, 0.0, 0.0, 0.0, 6.886e-30, 2.757e-30, 0.0, 0.0, 0.0, 2.576e-41, 1.036e-36, 0.0, 0.0, 0.0, 0.0, 0.0, 0.0, 1.221e-11, 2.874e-08, 7.96e-05, 6.73e-39, 0.0, 0.0, 0.0, 0.0, 5.174e-12, 0.07035, 0.0, 0.0, 0.0, 0.0, 0.0, 6.9e-09, 0.08036, 0.0, 0.0, 0.0, 0.0, 0.0, 0.002037, 0.0, 0.0, 0.0, 0.0, 0.0, 0.0, 0.0, 0.0, 0.0, 0.0, 0.0, 0.0, 0.0, 0.0, 0.0, 0.0, 0.0, 0.0, 0.0, 0.0, 0.0, 0.0, 0.02519, 0.0, 0.0, 0.0, 0.0, 0.0, 0.0, 0.0, 2.831e-38, 0.0, 0.0, 0.0, 0.0, 0.0, 0.0, 0.0, 0.0, 0.0, 0.0, 0.0, 0.0, 0.0, 0.0, 0.0, 0.0, 0.0, 0.0, 0.0, 0.0, 0.0, 0.0, 0.0, 0.0, 0.0, 0.0, 0.0, 0.0, 0.0, 0.0, 0.0, 0.0, 0.0, 0.0, 0.0, 0.0, 0.0]): _vg.add([_i], _w, 'REPLACE')
_vg = ob_cylinder.vertex_groups.new(name='lowerleg.l')
for _i, _w in zip([42, 43, 44, 45, 46, 47, 48, 49, 50, 51, 52, 53, 54, 55, 56, 57, 58, 59, 60, 61, 62, 63, 64, 65, 66, 67, 68, 69, 70, 71, 72, 73, 74, 75, 76, 77, 78, 119, 120, 121, 122, 123], [1.0, 1.0, 1.0, 1.0, 1.0, 1.0, 1.0, 1.0, 1.0, 0.9998, 1.0, 0.9997, 1.0, 0.9998, 1.0, 0.9999, 1.0, 1.0, 1.0, 1.0, 1.0, 1.0, 1.0, 1.0, 1.0, 1.0, 1.0, 1.0, 1.0, 0.3754, 0.2578, 0.3412, 0.7052, 1.0, 1.0, 1.0, 1.0, 1.0, 1.0, 1.0, 1.0, 0.1187]): _vg.add([_i], _w, 'REPLACE')
_m = ob_cylinder.modifiers.new('Armature.001', 'ARMATURE')
_m.object = ob_armature

# ---- collection membership
col_collection_1.objects.link(ob_armature)
col_collection_1.objects.link(ob_cylinder)

# ---- scene / render settings (as saved in the file)
scene.frame_start = 0; scene.frame_end = 40; scene.frame_set(16)
scene.render.engine = 'BLENDER_EEVEE_NEXT'
scene.render.resolution_percentage = 50
scene.render.dither_intensity = 0.0
scene.cycles.use_denoising = False
scene.cycles.samples = 10
scene.cycles.sampling_pattern = 'TABULATED_SOBOL'
scene.cycles.light_sampling_threshold = 0.0
scene.cycles.use_adaptive_sampling = False
scene.cycles.use_light_tree = False
scene.cycles.blur_glossy = 0.0
scene.cycles.volume_bounces = 1
scene.cycles.pixel_filter_type = 'GAUSSIAN'
scene.cycles.sample_clamp_indirect = 0.0
scene.view_settings.view_transform = 'Standard'
bpy.context.view_layer.update()

# ---- added for rendering (the .blend has no active camera and no usable light): camera, sun
cam_auto = bpy.data.cameras.new('AutoCamera')
cam_auto.lens = 50.0
cam_auto.sensor_width = 36.0
cam_auto.clip_end = 1000.0
ob_auto_camera = bpy.data.objects.new('AutoCamera', cam_auto)
scene.collection.objects.link(ob_auto_camera)
ob_auto_camera.location = (5.12842, -6.00713, 5.1868)
ob_auto_camera.rotation_euler = (1.09748, -7.21219e-08, 0.694738)
scene.camera = ob_auto_camera
light_auto_sun = bpy.data.lights.new('AutoSun', 'SUN')
light_auto_sun.energy = 3.0
light_auto_sun.angle = 0.0523599
ob_auto_sun = bpy.data.objects.new('AutoSun', light_auto_sun)
scene.collection.objects.link(ob_auto_sun)
ob_auto_sun.rotation_euler = (0.872665, 0.174533, 0.523599)
bpy.context.view_layer.update()
